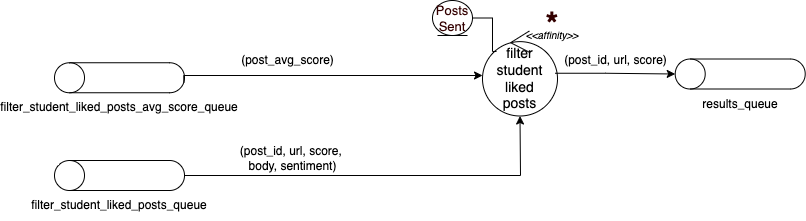

The diagram above was exported from draw.io. Its source (the exported page's mxGraphModel, read from the mxfile embedded in the PNG):
<mxGraphModel dx="1783" dy="930" grid="1" gridSize="10" guides="1" tooltips="1" connect="1" arrows="1" fold="1" page="1" pageScale="1" pageWidth="850" pageHeight="1100" math="0" shadow="0">
  <root>
    <mxCell id="0" />
    <mxCell id="1" parent="0" />
    <mxCell id="2" value="" style="group" vertex="1" connectable="0" parent="1">
      <mxGeometry x="2270" y="1731.5" width="130" height="57.5" as="geometry" />
    </mxCell>
    <mxCell id="3" value="" style="shape=cylinder3;whiteSpace=wrap;html=1;boundedLbl=1;backgroundOutline=1;size=15;fontSize=14;rotation=-90;" vertex="1" parent="2">
      <mxGeometry x="50" y="-51.5" width="30" height="130" as="geometry" />
    </mxCell>
    <mxCell id="4" value="&lt;font style=&quot;font-size: 12px;&quot;&gt;filter_student_liked_posts_queue&lt;/font&gt;" style="text;html=1;strokeColor=none;fillColor=none;align=center;verticalAlign=middle;whiteSpace=wrap;rounded=0;fontSize=14;" vertex="1" parent="2">
      <mxGeometry x="35" y="27.5" width="60" height="30" as="geometry" />
    </mxCell>
    <mxCell id="5" style="edgeStyle=orthogonalEdgeStyle;rounded=0;orthogonalLoop=1;jettySize=auto;html=1;fontSize=12;startArrow=none;exitX=0.5;exitY=1;exitDx=0;exitDy=0;exitPerimeter=0;" edge="1" source="3" target="7" parent="1">
      <mxGeometry relative="1" as="geometry">
        <mxPoint x="2399.947411222492" y="1743" as="sourcePoint" />
        <mxPoint x="2508" y="1745" as="targetPoint" />
        <Array as="points">
          <mxPoint x="2736" y="1745" />
        </Array>
      </mxGeometry>
    </mxCell>
    <mxCell id="6" value="(post_id, url, score, &lt;br&gt;body, sentiment)" style="text;html=1;align=center;verticalAlign=middle;resizable=0;points=[];autosize=1;strokeColor=none;fillColor=none;fontSize=12;" vertex="1" parent="1">
      <mxGeometry x="2448" y="1713" width="120" height="30" as="geometry" />
    </mxCell>
    <mxCell id="7" value="&lt;font style=&quot;font-size: 14px;&quot;&gt;filter&lt;br&gt;student&lt;br&gt;liked&lt;br&gt;posts&lt;br&gt;&lt;/font&gt;" style="ellipse;shape=umlControl;whiteSpace=wrap;html=1;fontSize=13;" vertex="1" parent="1">
      <mxGeometry x="2698" y="1600.5" width="75" height="85" as="geometry" />
    </mxCell>
    <mxCell id="8" value="" style="group" vertex="1" connectable="0" parent="1">
      <mxGeometry x="2270" y="1633.75" width="130" height="57.5" as="geometry" />
    </mxCell>
    <mxCell id="9" value="" style="shape=cylinder3;whiteSpace=wrap;html=1;boundedLbl=1;backgroundOutline=1;size=15;fontSize=14;rotation=-90;" vertex="1" parent="8">
      <mxGeometry x="50" y="-51.5" width="30" height="130" as="geometry" />
    </mxCell>
    <mxCell id="10" value="&lt;font style=&quot;font-size: 12px;&quot;&gt;filter_student_liked_posts_avg_score_queue&lt;/font&gt;" style="text;html=1;strokeColor=none;fillColor=none;align=center;verticalAlign=middle;whiteSpace=wrap;rounded=0;fontSize=14;" vertex="1" parent="8">
      <mxGeometry x="35" y="27.5" width="60" height="30" as="geometry" />
    </mxCell>
    <mxCell id="11" style="edgeStyle=orthogonalEdgeStyle;rounded=0;orthogonalLoop=1;jettySize=auto;html=1;fontSize=12;endArrow=classic;endFill=1;exitX=0.338;exitY=0.995;exitDx=0;exitDy=0;exitPerimeter=0;" edge="1" source="9" target="7" parent="1">
      <mxGeometry relative="1" as="geometry">
        <mxPoint x="2408" y="1665" as="sourcePoint" />
        <Array as="points">
          <mxPoint x="2399" y="1645" />
        </Array>
      </mxGeometry>
    </mxCell>
    <mxCell id="12" value="(post_avg_score)" style="text;html=1;align=center;verticalAlign=middle;resizable=0;points=[];autosize=1;strokeColor=none;fillColor=none;fontSize=12;" vertex="1" parent="1">
      <mxGeometry x="2448" y="1620" width="110" height="20" as="geometry" />
    </mxCell>
    <mxCell id="13" value="(post_id, url, score)" style="text;html=1;align=center;verticalAlign=middle;resizable=0;points=[];autosize=1;strokeColor=none;fillColor=none;fontSize=12;" vertex="1" parent="1">
      <mxGeometry x="2770.71" y="1620" width="120" height="20" as="geometry" />
    </mxCell>
    <mxCell id="14" value="&lt;b style=&quot;font-size: 32px;&quot;&gt;&lt;font color=&quot;#330000&quot;&gt;*&lt;/font&gt;&lt;/b&gt;" style="text;html=1;align=center;verticalAlign=middle;whiteSpace=wrap;rounded=0;dashed=1;" vertex="1" parent="1">
      <mxGeometry x="2753" y="1587.5" width="30" height="13" as="geometry" />
    </mxCell>
    <mxCell id="15" style="edgeStyle=orthogonalEdgeStyle;rounded=0;orthogonalLoop=1;jettySize=auto;html=1;entryX=0.187;entryY=0.241;entryDx=0;entryDy=0;entryPerimeter=0;fontSize=13;fontColor=#330000;endArrow=none;endFill=0;exitX=1;exitY=0.5;exitDx=0;exitDy=0;" edge="1" source="16" target="7" parent="1">
      <mxGeometry relative="1" as="geometry">
        <mxPoint x="2712.35" y="1611.6350000000002" as="targetPoint" />
      </mxGeometry>
    </mxCell>
    <mxCell id="16" value="Posts&lt;br&gt;Sent" style="ellipse;shape=umlEntity;whiteSpace=wrap;html=1;fontSize=13;fontColor=#330000;fillColor=none;" vertex="1" parent="1">
      <mxGeometry x="2648" y="1570" width="40" height="35" as="geometry" />
    </mxCell>
    <mxCell id="17" value="&lt;i&gt;&lt;font style=&quot;font-size: 10px;&quot;&gt;&amp;lt;&amp;lt;affinity&amp;gt;&amp;gt;&lt;/font&gt;&lt;/i&gt;" style="text;html=1;strokeColor=none;fillColor=none;align=center;verticalAlign=middle;whiteSpace=wrap;rounded=0;" vertex="1" parent="1">
      <mxGeometry x="2738" y="1590" width="60" height="30" as="geometry" />
    </mxCell>
    <mxCell id="18" style="edgeStyle=orthogonalEdgeStyle;rounded=0;orthogonalLoop=1;jettySize=auto;html=1;fontSize=12;startArrow=none;startFill=0;endArrow=classic;endFill=1;entryX=0.5;entryY=0;entryDx=0;entryDy=0;entryPerimeter=0;exitX=0.97;exitY=0.497;exitDx=0;exitDy=0;exitPerimeter=0;" edge="1" source="7" target="20" parent="1">
      <mxGeometry relative="1" as="geometry">
        <mxPoint x="2780.000193906237" y="1643.4999999999995" as="sourcePoint" />
        <mxPoint x="2870.71" y="1643" as="targetPoint" />
        <Array as="points">
          <mxPoint x="2821" y="1643" />
        </Array>
      </mxGeometry>
    </mxCell>
    <mxCell id="19" value="" style="group" vertex="1" connectable="0" parent="1">
      <mxGeometry x="2890.71" y="1630" width="130" height="57.5" as="geometry" />
    </mxCell>
    <mxCell id="20" value="" style="shape=cylinder3;whiteSpace=wrap;html=1;boundedLbl=1;backgroundOutline=1;size=15;fontSize=14;rotation=-90;" vertex="1" parent="19">
      <mxGeometry x="50" y="-51.5" width="30" height="130" as="geometry" />
    </mxCell>
    <mxCell id="21" value="&lt;font style=&quot;font-size: 12px;&quot;&gt;results_queue&lt;/font&gt;" style="text;html=1;strokeColor=none;fillColor=none;align=center;verticalAlign=middle;whiteSpace=wrap;rounded=0;fontSize=14;" vertex="1" parent="19">
      <mxGeometry x="35" y="27.5" width="60" height="30" as="geometry" />
    </mxCell>
  </root>
</mxGraphModel>